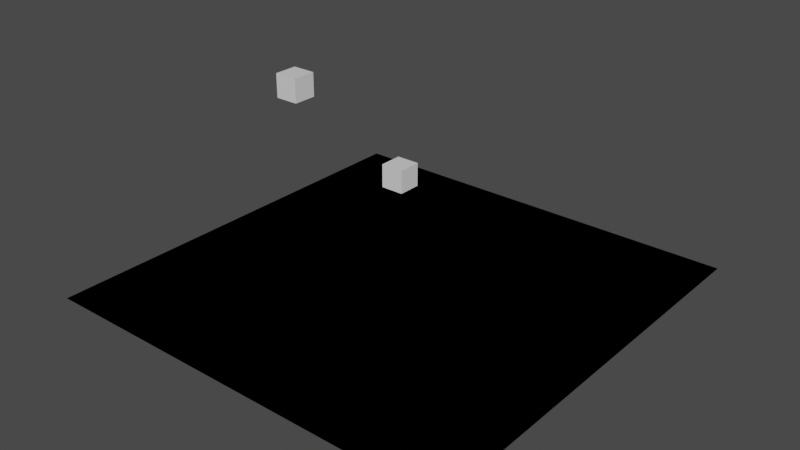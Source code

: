 # Source: 2.2_2.7.blend  (saved by Blender 2.90.8; exported with 4.5.12 LTS)
import bpy
from mathutils import Matrix  # noqa: F401  (used for matrix-valued properties, if any)

bpy.ops.wm.read_factory_settings(use_empty=True)
scene = bpy.context.scene
scene.name = 'Scene'

# ---- collections
col_collection = bpy.data.collections.new('Collection'); scene.collection.children.link(col_collection)

# ---- materials (node trees are filled in below, after node groups)
mat_material = bpy.data.materials.new('Material')
mat_material.alpha_threshold = 0.0
mat_material.use_transparent_shadow = False
mat_material.line_color = (0.0, 0.0, 0.0, 1.0)
mat_material_001 = bpy.data.materials.new('Material.001')
mat_material_001.alpha_threshold = 0.0
mat_material_001.use_transparent_shadow = False
mat_material_001.line_color = (0.0, 0.0, 0.0, 1.0)

# ---- material node trees
mat_material.use_nodes = True; mat_material.node_tree.nodes.clear()
_N = mat_material.node_tree.nodes; _L = mat_material.node_tree.links
n0 = _N.new('ShaderNodeOutputMaterial'); n0.name = 'Material Output'; n0.location = (300, 300)
n1 = _N.new('ShaderNodeBsdfPrincipled'); n1.name = 'Principled BSDF'; n1.location = (10, 300)
n1.distribution = 'GGX'
n1.subsurface_method = 'BURLEY'
n1.inputs[2].default_value = 0.4
n1.inputs[3].default_value = 1.45
n1.inputs[27].default_value = (0.0, 0.0, 0.0, 1.0)
n1.inputs[28].default_value = 1.0
_L.new(n1.outputs[0], n0.inputs[0])
n0.is_active_output = True
mat_material_001.use_nodes = True; mat_material_001.node_tree.nodes.clear()
_N = mat_material_001.node_tree.nodes; _L = mat_material_001.node_tree.links
n0 = _N.new('ShaderNodeOutputMaterial'); n0.name = 'Material Output'; n0.location = (300, 300)
n1 = _N.new('ShaderNodeBsdfPrincipled'); n1.name = 'Principled BSDF'; n1.location = (10, 300)
n1.distribution = 'GGX'
n1.subsurface_method = 'BURLEY'
n1.inputs[2].default_value = 0.4
n1.inputs[3].default_value = 1.45
n1.inputs[27].default_value = (0.0, 0.0, 0.0, 1.0)
n1.inputs[28].default_value = 1.0
_L.new(n1.outputs[0], n0.inputs[0])
n0.is_active_output = True

# ---- world
world_world = bpy.data.worlds.new('World'); scene.world = world_world
world_world.use_nodes = True; world_world.node_tree.nodes.clear()
_N = world_world.node_tree.nodes; _L = world_world.node_tree.links
n0 = _N.new('ShaderNodeOutputWorld'); n0.name = 'World Output'; n0.location = (300, 300)
n1 = _N.new('ShaderNodeBackground'); n1.name = 'Background'; n1.location = (10, 300)
n1.inputs[0].default_value = (0.05448, 0.05448, 0.05448, 1.0)
_L.new(n1.outputs[0], n0.inputs[0])
n0.is_active_output = True
world_world.color = (0.05088, 0.05088, 0.05088)
world_world.use_sun_shadow = False
world_world.sun_shadow_jitter_overblur = 0.0

# ---- meshes
me_cube = bpy.data.meshes.new('Cube')
me_cube.from_pydata([(1.0, 1.0, 1.0), (1.0, 1.0, -1.0), (1.0, -1.0, 1.0), (1.0, -1.0, -1.0), (-1.0, 1.0, 1.0), (-1.0, 1.0, -1.0), (-1.0, -1.0, 1.0), (-1.0, -1.0, -1.0)], [], [(0, 4, 6, 2), (3, 2, 6, 7), (7, 6, 4, 5), (5, 1, 3, 7), (1, 0, 2, 3), (5, 4, 0, 1)])
_uv = me_cube.uv_layers.new(name='UVMap')
_uv.uv.foreach_set('vector', [0.625, 0.5, 0.875, 0.5, 0.875, 0.75, 0.625, 0.75, 0.375, 0.75, 0.625, 0.75, 0.625, 1.0, 0.375, 1.0, 0.375, 0.0, 0.625, 0.0, 0.625, 0.25, 0.375, 0.25, 0.125, 0.5, 0.375, 0.5, 0.375, 0.75, 0.125, 0.75, 0.375, 0.5, 0.625, 0.5, 0.625, 0.75, 0.375, 0.75, 0.375, 0.25, 0.625, 0.25, 0.625, 0.5, 0.375, 0.5])
me_cube.materials.append(mat_material)
me_cube.use_remesh_preserve_volume = False
me_cube.use_remesh_preserve_attributes = False
me_cube.use_mirror_vertex_groups = False
me_cube.update()
me_x = bpy.data.meshes.new('Плоскость')
me_x.from_pydata([(-1.0, -1.0, 0.0), (1.0, -1.0, 0.0), (-1.0, 1.0, 0.0), (1.0, 1.0, 0.0)], [], [(0, 1, 3, 2)])
_uv = me_x.uv_layers.new(name='UVКарта')
_uv.uv.foreach_set('vector', [0.0, 0.0, 1.0, 0.0, 1.0, 1.0, 0.0, 1.0])
me_x.use_remesh_fix_poles = True
me_x.use_remesh_preserve_attributes = False
me_x.use_mirror_vertex_groups = False
me_x.update()
me_cube_001 = bpy.data.meshes.new('Cube.001')
me_cube_001.from_pydata([(1.0, 1.0, 1.0), (1.0, 1.0, -1.0), (1.0, -1.0, 1.0), (1.0, -1.0, -1.0), (-1.0, 1.0, 1.0), (-1.0, 1.0, -1.0), (-1.0, -1.0, 1.0), (-1.0, -1.0, -1.0)], [], [(0, 4, 6, 2), (3, 2, 6, 7), (7, 6, 4, 5), (5, 1, 3, 7), (1, 0, 2, 3), (5, 4, 0, 1)])
_uv = me_cube_001.uv_layers.new(name='UVMap')
_uv.uv.foreach_set('vector', [0.625, 0.5, 0.875, 0.5, 0.875, 0.75, 0.625, 0.75, 0.375, 0.75, 0.625, 0.75, 0.625, 1.0, 0.375, 1.0, 0.375, 0.0, 0.625, 0.0, 0.625, 0.25, 0.375, 0.25, 0.125, 0.5, 0.375, 0.5, 0.375, 0.75, 0.125, 0.75, 0.375, 0.5, 0.625, 0.5, 0.625, 0.75, 0.375, 0.75, 0.375, 0.25, 0.625, 0.25, 0.625, 0.5, 0.375, 0.5])
me_cube_001.materials.append(mat_material_001)
me_cube_001.use_remesh_preserve_volume = False
me_cube_001.use_remesh_preserve_attributes = False
me_cube_001.use_mirror_vertex_groups = False
me_cube_001.update()
me_001 = bpy.data.meshes.new('Плоскость.001')
me_001.from_pydata([(-1.0, -1.0, 0.0), (1.0, -1.0, 0.0), (-1.0, 1.0, 0.0), (1.0, 1.0, 0.0)], [], [(0, 1, 3, 2)])
_uv = me_001.uv_layers.new(name='UVКарта')
_uv.uv.foreach_set('vector', [0.0, 0.0, 1.0, 0.0, 1.0, 1.0, 0.0, 1.0])
me_001.use_remesh_fix_poles = True
me_001.use_remesh_preserve_attributes = False
me_001.use_mirror_vertex_groups = False
me_001.update()

# ---- objects
ob_cube = bpy.data.objects.new('Cube', me_cube)
ob_0 = bpy.data.objects.new('0', me_x)
ob_cube_001 = bpy.data.objects.new('Cube.001', me_cube_001)
ob_001 = bpy.data.objects.new('Плоскость.001', me_001)

# ---- transforms, parenting, visibility, modifiers, constraints
ob_cube.location = (0.0, 0.0, 10.0)
ob_cube.lock_rotations_4d = False
ob_cube.empty_display_type = 'ARROWS'
ob_cube.lineart.crease_threshold = 0.0
_m = ob_cube.modifiers.new('Столкновение', 'COLLISION')
ob_0.location = (0.0, 0.0, 0.0)
ob_0.scale = (19.47, 19.47, 1.0)
ob_0.lineart.crease_threshold = 0.0
_m = ob_0.modifiers.new('Столкновение', 'COLLISION')
ob_cube_001.location = (-6.338, -5.034, 17.56)
ob_cube_001.lock_rotations_4d = False
ob_cube_001.empty_display_type = 'ARROWS'
ob_cube_001.lineart.crease_threshold = 0.0
_m = ob_cube_001.modifiers.new('Столкновение', 'COLLISION')
ob_001.location = (0.0, 0.0, 0.0)
ob_001.scale = (19.47, 19.47, 1.0)
ob_001.lineart.crease_threshold = 0.0
_m = ob_001.modifiers.new('Столкновение', 'COLLISION')

# ---- collection membership
col_collection.objects.link(ob_cube)
col_collection.objects.link(ob_0)
col_collection.objects.link(ob_cube_001)
col_collection.objects.link(ob_001)

# ---- scene / render settings (as saved in the file)
scene.frame_start = 1; scene.frame_end = 250; scene.frame_set(177)
scene.render.engine = 'BLENDER_EEVEE_NEXT'
scene.cycles.use_denoising = False
scene.cycles.samples = 128
scene.cycles.sampling_pattern = 'TABULATED_SOBOL'
scene.cycles.use_adaptive_sampling = False
scene.cycles.use_light_tree = False
scene.view_settings.view_transform = 'Filmic'
bpy.context.view_layer.update()

# ---- added for rendering (the .blend has no active camera and no usable light): camera, sun
cam_auto = bpy.data.cameras.new('AutoCamera')
cam_auto.lens = 50.0
cam_auto.sensor_width = 36.0
cam_auto.clip_end = 1000.0
ob_auto_camera = bpy.data.objects.new('AutoCamera', cam_auto)
scene.collection.objects.link(ob_auto_camera)
ob_auto_camera.location = (51.9541, -62.3449, 47.0633)
ob_auto_camera.rotation_euler = (1.09748, -7.21219e-08, 0.694738)
scene.camera = ob_auto_camera
light_auto_sun = bpy.data.lights.new('AutoSun', 'SUN')
light_auto_sun.energy = 3.0
light_auto_sun.angle = 0.0523599
ob_auto_sun = bpy.data.objects.new('AutoSun', light_auto_sun)
scene.collection.objects.link(ob_auto_sun)
ob_auto_sun.rotation_euler = (0.872665, 0.174533, 0.523599)
bpy.context.view_layer.update()

